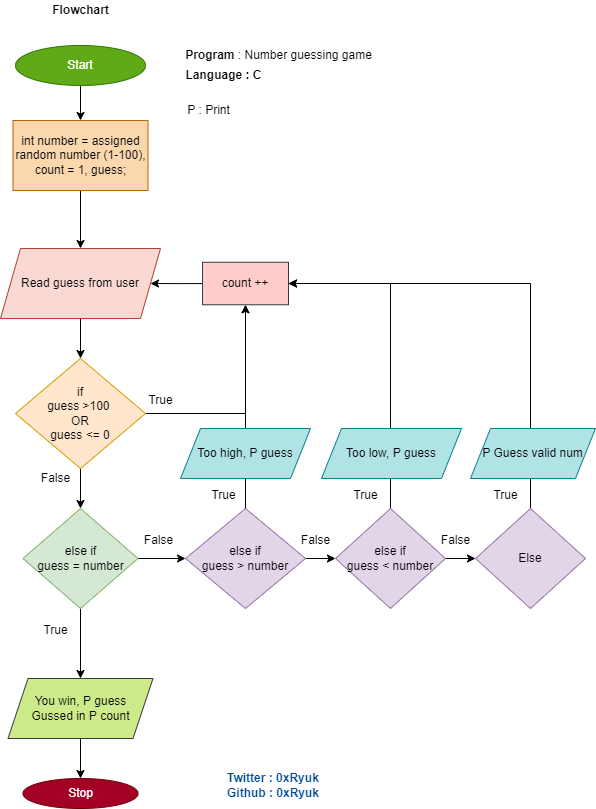

The diagram above was exported from draw.io. Its source (the exported page's mxGraphModel, read from the mxfile embedded in the PNG):
<mxGraphModel dx="656" dy="684" grid="1" gridSize="10" guides="1" tooltips="1" connect="1" arrows="1" fold="1" page="1" pageScale="1" pageWidth="827" pageHeight="1169" math="0" shadow="0">
  <root>
    <mxCell id="0" />
    <mxCell id="1" parent="0" />
    <mxCell id="oaHJCtUHO59tVSWltj9B-2" style="edgeStyle=orthogonalEdgeStyle;rounded=0;orthogonalLoop=1;jettySize=auto;html=1;entryX=0.5;entryY=0;entryDx=0;entryDy=0;" parent="1" target="oaHJCtUHO59tVSWltj9B-1" edge="1">
      <mxGeometry relative="1" as="geometry">
        <mxPoint x="205" y="95" as="sourcePoint" />
      </mxGeometry>
    </mxCell>
    <mxCell id="VyChLoA5eHhVPGHBiQAd-4" style="edgeStyle=orthogonalEdgeStyle;rounded=0;orthogonalLoop=1;jettySize=auto;html=1;exitX=0.5;exitY=1;exitDx=0;exitDy=0;entryX=0.5;entryY=0;entryDx=0;entryDy=0;" edge="1" parent="1" source="oaHJCtUHO59tVSWltj9B-1" target="oaHJCtUHO59tVSWltj9B-5">
      <mxGeometry relative="1" as="geometry" />
    </mxCell>
    <mxCell id="oaHJCtUHO59tVSWltj9B-1" value="int number = assigned random number (1-100), count = 1, guess;" style="rounded=0;whiteSpace=wrap;html=1;fillColor=#fad7ac;strokeColor=#b46504;" parent="1" vertex="1">
      <mxGeometry x="137.5" y="130" width="135" height="70" as="geometry" />
    </mxCell>
    <mxCell id="oaHJCtUHO59tVSWltj9B-3" value="Start" style="ellipse;whiteSpace=wrap;html=1;fillColor=#60a917;strokeColor=#2D7600;fontColor=#ffffff;" parent="1" vertex="1">
      <mxGeometry x="140" y="55" width="130" height="40" as="geometry" />
    </mxCell>
    <mxCell id="oaHJCtUHO59tVSWltj9B-8" style="edgeStyle=orthogonalEdgeStyle;rounded=0;orthogonalLoop=1;jettySize=auto;html=1;entryX=0.5;entryY=0;entryDx=0;entryDy=0;" parent="1" source="oaHJCtUHO59tVSWltj9B-5" target="oaHJCtUHO59tVSWltj9B-7" edge="1">
      <mxGeometry relative="1" as="geometry">
        <mxPoint x="205" y="315" as="targetPoint" />
      </mxGeometry>
    </mxCell>
    <mxCell id="oaHJCtUHO59tVSWltj9B-5" value="Read guess from user" style="shape=parallelogram;perimeter=parallelogramPerimeter;whiteSpace=wrap;html=1;fixedSize=1;fillColor=#fad9d5;strokeColor=#ae4132;" parent="1" vertex="1">
      <mxGeometry x="125" y="258" width="160" height="70" as="geometry" />
    </mxCell>
    <mxCell id="oaHJCtUHO59tVSWltj9B-9" style="edgeStyle=orthogonalEdgeStyle;rounded=0;orthogonalLoop=1;jettySize=auto;html=1;startArrow=none;" parent="1" source="oaHJCtUHO59tVSWltj9B-46" target="oaHJCtUHO59tVSWltj9B-5" edge="1">
      <mxGeometry relative="1" as="geometry">
        <mxPoint x="300" y="245" as="targetPoint" />
        <Array as="points" />
      </mxGeometry>
    </mxCell>
    <mxCell id="oaHJCtUHO59tVSWltj9B-14" style="edgeStyle=orthogonalEdgeStyle;rounded=0;orthogonalLoop=1;jettySize=auto;html=1;exitX=0.5;exitY=1;exitDx=0;exitDy=0;entryX=0.5;entryY=0;entryDx=0;entryDy=0;" parent="1" source="oaHJCtUHO59tVSWltj9B-7" target="oaHJCtUHO59tVSWltj9B-13" edge="1">
      <mxGeometry relative="1" as="geometry" />
    </mxCell>
    <mxCell id="VyChLoA5eHhVPGHBiQAd-18" style="edgeStyle=orthogonalEdgeStyle;rounded=0;orthogonalLoop=1;jettySize=auto;html=1;exitX=1;exitY=0.5;exitDx=0;exitDy=0;entryX=0.5;entryY=1;entryDx=0;entryDy=0;endArrow=openThin;endFill=0;" edge="1" parent="1" source="oaHJCtUHO59tVSWltj9B-7" target="oaHJCtUHO59tVSWltj9B-46">
      <mxGeometry relative="1" as="geometry" />
    </mxCell>
    <mxCell id="oaHJCtUHO59tVSWltj9B-7" value="if&lt;br&gt;guess &amp;gt;100 &lt;br&gt;OR&lt;br&gt;guess &amp;lt;= 0" style="rhombus;whiteSpace=wrap;html=1;fillColor=#ffe6cc;strokeColor=#d79b00;" parent="1" vertex="1">
      <mxGeometry x="140" y="368" width="130" height="110" as="geometry" />
    </mxCell>
    <mxCell id="oaHJCtUHO59tVSWltj9B-12" value="True" style="text;html=1;align=center;verticalAlign=middle;resizable=0;points=[];autosize=1;strokeColor=none;fillColor=none;" parent="1" vertex="1">
      <mxGeometry x="265" y="400" width="40" height="20" as="geometry" />
    </mxCell>
    <mxCell id="oaHJCtUHO59tVSWltj9B-15" style="edgeStyle=orthogonalEdgeStyle;rounded=0;orthogonalLoop=1;jettySize=auto;html=1;entryX=0;entryY=0.5;entryDx=0;entryDy=0;" parent="1" source="oaHJCtUHO59tVSWltj9B-13" edge="1" target="oaHJCtUHO59tVSWltj9B-17">
      <mxGeometry relative="1" as="geometry">
        <mxPoint x="310" y="525" as="targetPoint" />
      </mxGeometry>
    </mxCell>
    <mxCell id="oaHJCtUHO59tVSWltj9B-45" style="edgeStyle=orthogonalEdgeStyle;rounded=0;orthogonalLoop=1;jettySize=auto;html=1;entryX=0.5;entryY=0;entryDx=0;entryDy=0;" parent="1" source="oaHJCtUHO59tVSWltj9B-13" target="oaHJCtUHO59tVSWltj9B-42" edge="1">
      <mxGeometry relative="1" as="geometry" />
    </mxCell>
    <mxCell id="oaHJCtUHO59tVSWltj9B-13" value="else if&lt;br&gt;guess = number" style="rhombus;whiteSpace=wrap;html=1;fillColor=#d5e8d4;strokeColor=#82b366;" parent="1" vertex="1">
      <mxGeometry x="147.5" y="518" width="115" height="100" as="geometry" />
    </mxCell>
    <mxCell id="oaHJCtUHO59tVSWltj9B-16" value="False" style="text;html=1;align=center;verticalAlign=middle;resizable=0;points=[];autosize=1;strokeColor=none;fillColor=none;" parent="1" vertex="1">
      <mxGeometry x="262.5" y="540" width="40" height="20" as="geometry" />
    </mxCell>
    <mxCell id="VyChLoA5eHhVPGHBiQAd-5" value="" style="edgeStyle=orthogonalEdgeStyle;rounded=0;orthogonalLoop=1;jettySize=auto;html=1;" edge="1" parent="1" source="oaHJCtUHO59tVSWltj9B-17" target="oaHJCtUHO59tVSWltj9B-21">
      <mxGeometry relative="1" as="geometry" />
    </mxCell>
    <mxCell id="oaHJCtUHO59tVSWltj9B-17" value="else if&lt;br&gt;guess &amp;gt; number" style="rhombus;whiteSpace=wrap;html=1;fillColor=#e1d5e7;strokeColor=#9673a6;" parent="1" vertex="1">
      <mxGeometry x="310" y="518" width="120" height="100" as="geometry" />
    </mxCell>
    <mxCell id="oaHJCtUHO59tVSWltj9B-20" value="False" style="text;html=1;align=center;verticalAlign=middle;resizable=0;points=[];autosize=1;strokeColor=none;fillColor=none;" parent="1" vertex="1">
      <mxGeometry x="420" y="540" width="40" height="20" as="geometry" />
    </mxCell>
    <mxCell id="oaHJCtUHO59tVSWltj9B-37" value="" style="edgeStyle=orthogonalEdgeStyle;rounded=0;orthogonalLoop=1;jettySize=auto;html=1;" parent="1" source="oaHJCtUHO59tVSWltj9B-21" target="oaHJCtUHO59tVSWltj9B-36" edge="1">
      <mxGeometry relative="1" as="geometry" />
    </mxCell>
    <mxCell id="VyChLoA5eHhVPGHBiQAd-19" style="edgeStyle=orthogonalEdgeStyle;rounded=0;orthogonalLoop=1;jettySize=auto;html=1;exitX=0.5;exitY=0;exitDx=0;exitDy=0;entryX=1;entryY=0.5;entryDx=0;entryDy=0;" edge="1" parent="1" source="oaHJCtUHO59tVSWltj9B-21" target="oaHJCtUHO59tVSWltj9B-46">
      <mxGeometry relative="1" as="geometry" />
    </mxCell>
    <mxCell id="oaHJCtUHO59tVSWltj9B-21" value="else if&lt;br&gt;guess &amp;lt; number" style="rhombus;whiteSpace=wrap;html=1;fillColor=#e1d5e7;strokeColor=#9673a6;" parent="1" vertex="1">
      <mxGeometry x="460" y="518" width="110" height="100" as="geometry" />
    </mxCell>
    <mxCell id="VyChLoA5eHhVPGHBiQAd-8" style="edgeStyle=orthogonalEdgeStyle;rounded=0;orthogonalLoop=1;jettySize=auto;html=1;entryX=0.5;entryY=1;entryDx=0;entryDy=0;" edge="1" parent="1" source="oaHJCtUHO59tVSWltj9B-24" target="oaHJCtUHO59tVSWltj9B-46">
      <mxGeometry relative="1" as="geometry" />
    </mxCell>
    <mxCell id="oaHJCtUHO59tVSWltj9B-24" value="Too high, P guess" style="shape=parallelogram;perimeter=parallelogramPerimeter;whiteSpace=wrap;html=1;fixedSize=1;fillColor=#b0e3e6;strokeColor=#0e8088;" parent="1" vertex="1">
      <mxGeometry x="305" y="438" width="130" height="50" as="geometry" />
    </mxCell>
    <mxCell id="oaHJCtUHO59tVSWltj9B-25" value="" style="edgeStyle=orthogonalEdgeStyle;rounded=0;orthogonalLoop=1;jettySize=auto;html=1;endArrow=none;" parent="1" source="oaHJCtUHO59tVSWltj9B-17" target="oaHJCtUHO59tVSWltj9B-24" edge="1">
      <mxGeometry relative="1" as="geometry">
        <mxPoint x="370" y="375" as="targetPoint" />
        <mxPoint x="370" y="475" as="sourcePoint" />
      </mxGeometry>
    </mxCell>
    <mxCell id="oaHJCtUHO59tVSWltj9B-31" value="Too low, P guess" style="shape=parallelogram;perimeter=parallelogramPerimeter;whiteSpace=wrap;html=1;fixedSize=1;fillColor=#b0e3e6;strokeColor=#0e8088;" parent="1" vertex="1">
      <mxGeometry x="446" y="438" width="140" height="50" as="geometry" />
    </mxCell>
    <mxCell id="oaHJCtUHO59tVSWltj9B-34" value="True" style="text;html=1;align=center;verticalAlign=middle;resizable=0;points=[];autosize=1;strokeColor=none;fillColor=none;" parent="1" vertex="1">
      <mxGeometry x="328" y="495" width="40" height="20" as="geometry" />
    </mxCell>
    <mxCell id="oaHJCtUHO59tVSWltj9B-35" value="True" style="text;html=1;align=center;verticalAlign=middle;resizable=0;points=[];autosize=1;strokeColor=none;fillColor=none;" parent="1" vertex="1">
      <mxGeometry x="470" y="495" width="40" height="20" as="geometry" />
    </mxCell>
    <mxCell id="VyChLoA5eHhVPGHBiQAd-17" style="edgeStyle=orthogonalEdgeStyle;rounded=0;orthogonalLoop=1;jettySize=auto;html=1;exitX=0.5;exitY=0;exitDx=0;exitDy=0;entryX=1;entryY=0.5;entryDx=0;entryDy=0;" edge="1" parent="1" source="oaHJCtUHO59tVSWltj9B-36" target="oaHJCtUHO59tVSWltj9B-46">
      <mxGeometry relative="1" as="geometry" />
    </mxCell>
    <mxCell id="oaHJCtUHO59tVSWltj9B-36" value="Else" style="rhombus;whiteSpace=wrap;html=1;fillColor=#e1d5e7;strokeColor=#9673a6;" parent="1" vertex="1">
      <mxGeometry x="600" y="518" width="110" height="100" as="geometry" />
    </mxCell>
    <mxCell id="oaHJCtUHO59tVSWltj9B-38" value="False" style="text;html=1;align=center;verticalAlign=middle;resizable=0;points=[];autosize=1;strokeColor=none;fillColor=none;" parent="1" vertex="1">
      <mxGeometry x="560" y="540" width="40" height="20" as="geometry" />
    </mxCell>
    <mxCell id="oaHJCtUHO59tVSWltj9B-40" value="P Guess valid num" style="shape=parallelogram;perimeter=parallelogramPerimeter;whiteSpace=wrap;html=1;fixedSize=1;fillColor=#b0e3e6;strokeColor=#0e8088;" parent="1" vertex="1">
      <mxGeometry x="595" y="438" width="125" height="50" as="geometry" />
    </mxCell>
    <mxCell id="oaHJCtUHO59tVSWltj9B-44" style="edgeStyle=orthogonalEdgeStyle;rounded=0;orthogonalLoop=1;jettySize=auto;html=1;entryX=0.5;entryY=0;entryDx=0;entryDy=0;" parent="1" source="oaHJCtUHO59tVSWltj9B-42" target="oaHJCtUHO59tVSWltj9B-43" edge="1">
      <mxGeometry relative="1" as="geometry" />
    </mxCell>
    <mxCell id="oaHJCtUHO59tVSWltj9B-42" value="You win, P guess&lt;br&gt;Gussed in P count" style="shape=parallelogram;perimeter=parallelogramPerimeter;whiteSpace=wrap;html=1;fixedSize=1;fillColor=#cdeb8b;strokeColor=#36393d;" parent="1" vertex="1">
      <mxGeometry x="132.5" y="688" width="145" height="60" as="geometry" />
    </mxCell>
    <mxCell id="oaHJCtUHO59tVSWltj9B-43" value="Stop" style="ellipse;whiteSpace=wrap;html=1;fillColor=#a20025;strokeColor=#6F0000;fontColor=#ffffff;" parent="1" vertex="1">
      <mxGeometry x="147.5" y="788" width="115" height="30" as="geometry" />
    </mxCell>
    <mxCell id="oaHJCtUHO59tVSWltj9B-46" value="count ++" style="rounded=0;whiteSpace=wrap;html=1;fillColor=#ffcccc;strokeColor=#36393d;" parent="1" vertex="1">
      <mxGeometry x="327" y="271.75" width="86" height="42.5" as="geometry" />
    </mxCell>
    <mxCell id="oaHJCtUHO59tVSWltj9B-52" value="&lt;b&gt;Program&lt;/b&gt; : Number guessing game" style="text;html=1;align=center;verticalAlign=middle;resizable=0;points=[];autosize=1;strokeColor=none;fillColor=none;" parent="1" vertex="1">
      <mxGeometry x="302.5" y="55" width="200" height="20" as="geometry" />
    </mxCell>
    <mxCell id="oaHJCtUHO59tVSWltj9B-53" value="Flowchart" style="text;html=1;align=center;verticalAlign=middle;resizable=0;points=[];autosize=1;strokeColor=none;fillColor=none;fontStyle=1" parent="1" vertex="1">
      <mxGeometry x="170" y="10" width="70" height="20" as="geometry" />
    </mxCell>
    <mxCell id="oaHJCtUHO59tVSWltj9B-55" value="Language : C" style="text;html=1;align=center;verticalAlign=middle;resizable=0;points=[];autosize=1;strokeColor=none;fillColor=none;fontStyle=1" parent="1" vertex="1">
      <mxGeometry x="302.5" y="75" width="90" height="20" as="geometry" />
    </mxCell>
    <mxCell id="oaHJCtUHO59tVSWltj9B-56" value="P : Print" style="text;html=1;align=center;verticalAlign=middle;resizable=0;points=[];autosize=1;strokeColor=none;fillColor=none;" parent="1" vertex="1">
      <mxGeometry x="302.5" y="110" width="60" height="20" as="geometry" />
    </mxCell>
    <mxCell id="oaHJCtUHO59tVSWltj9B-57" value="&lt;b&gt;&lt;font color=&quot;#004c99&quot;&gt;Twitter : 0xRyuk&lt;br&gt;&lt;/font&gt;&lt;/b&gt;&lt;div&gt;&lt;span&gt;&lt;b&gt;&lt;font color=&quot;#004c99&quot;&gt;Github : 0xRyuk&lt;/font&gt;&lt;/b&gt;&lt;/span&gt;&lt;/div&gt;" style="text;html=1;align=left;verticalAlign=middle;resizable=0;points=[];autosize=1;strokeColor=none;fillColor=none;" parent="1" vertex="1">
      <mxGeometry x="350" y="780" width="110" height="30" as="geometry" />
    </mxCell>
    <mxCell id="VyChLoA5eHhVPGHBiQAd-6" value="True" style="text;html=1;align=center;verticalAlign=middle;resizable=0;points=[];autosize=1;strokeColor=none;fillColor=none;" vertex="1" parent="1">
      <mxGeometry x="610" y="495" width="40" height="20" as="geometry" />
    </mxCell>
    <mxCell id="VyChLoA5eHhVPGHBiQAd-20" value="False" style="text;html=1;align=center;verticalAlign=middle;resizable=0;points=[];autosize=1;strokeColor=none;fillColor=none;" vertex="1" parent="1">
      <mxGeometry x="160" y="478" width="40" height="20" as="geometry" />
    </mxCell>
    <mxCell id="VyChLoA5eHhVPGHBiQAd-21" value="True" style="text;html=1;align=center;verticalAlign=middle;resizable=0;points=[];autosize=1;strokeColor=none;fillColor=none;" vertex="1" parent="1">
      <mxGeometry x="160" y="630" width="40" height="20" as="geometry" />
    </mxCell>
  </root>
</mxGraphModel>